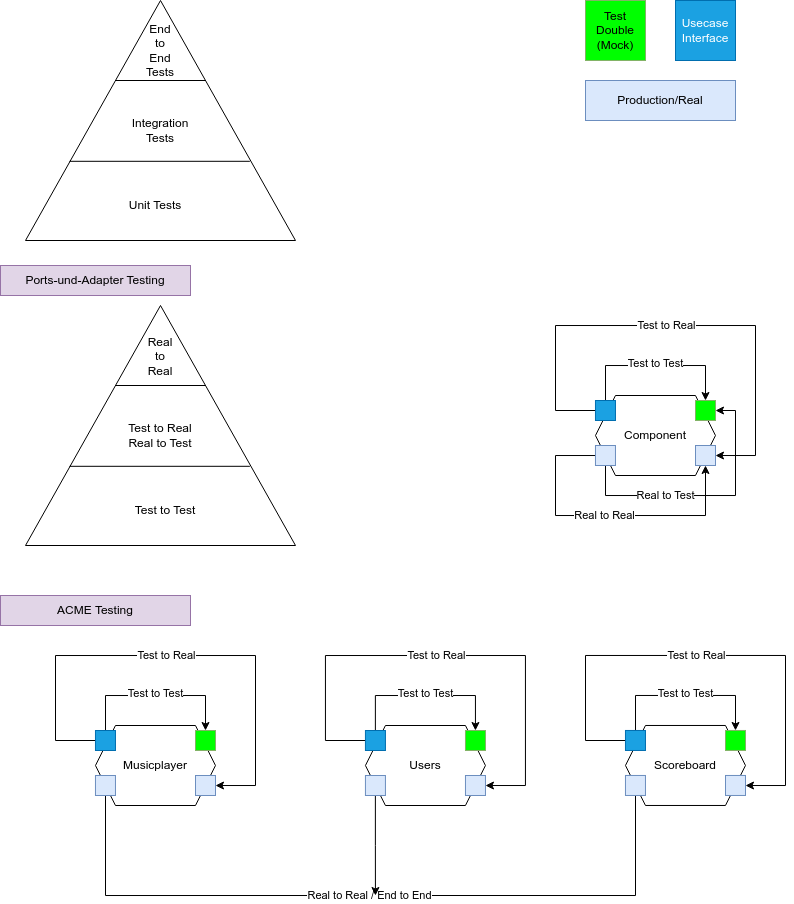

The diagram above was exported from draw.io. Its source (the exported page's mxGraphModel, read from the mxfile embedded in the PNG):
<mxGraphModel dx="720" dy="623" grid="1" gridSize="10" guides="1" tooltips="1" connect="1" arrows="1" fold="1" page="1" pageScale="1" pageWidth="827" pageHeight="1169" background="#ffffff" math="0" shadow="0">
  <root>
    <mxCell id="0" />
    <mxCell id="1" parent="0" />
    <mxCell id="2" value="Component" style="shape=hexagon;perimeter=hexagonPerimeter2;whiteSpace=wrap;html=1;fixedSize=1;" parent="1" vertex="1">
      <mxGeometry x="609.97" y="410" width="120" height="80" as="geometry" />
    </mxCell>
    <mxCell id="5" value="Test Double (Mock)" style="whiteSpace=wrap;html=1;aspect=fixed;fillColor=#00FF00;strokeColor=#82b366;" parent="1" vertex="1">
      <mxGeometry x="600" y="15" width="60" height="60" as="geometry" />
    </mxCell>
    <mxCell id="6" value="Usecase&lt;br&gt;Interface" style="whiteSpace=wrap;html=1;aspect=fixed;fillColor=#1ba1e2;strokeColor=#006EAF;fontColor=#ffffff;" parent="1" vertex="1">
      <mxGeometry x="690" y="15" width="60" height="60" as="geometry" />
    </mxCell>
    <mxCell id="7" value="" style="whiteSpace=wrap;html=1;aspect=fixed;fillColor=#00FF00;strokeColor=#82b366;" parent="1" vertex="1">
      <mxGeometry x="710" y="415" width="20" height="20" as="geometry" />
    </mxCell>
    <mxCell id="21" style="edgeStyle=orthogonalEdgeStyle;rounded=0;orthogonalLoop=1;jettySize=auto;html=1;" parent="1" source="8" target="7" edge="1">
      <mxGeometry relative="1" as="geometry">
        <mxPoint x="619.9555172413793" y="425" as="sourcePoint" />
        <mxPoint x="720" y="425" as="targetPoint" />
        <Array as="points">
          <mxPoint x="620" y="380" />
          <mxPoint x="720" y="380" />
        </Array>
      </mxGeometry>
    </mxCell>
    <mxCell id="22" value="Test to Test" style="edgeLabel;html=1;align=center;verticalAlign=middle;resizable=0;points=[];" parent="21" vertex="1" connectable="0">
      <mxGeometry x="-0.1048" y="2" relative="1" as="geometry">
        <mxPoint x="9" as="offset" />
      </mxGeometry>
    </mxCell>
    <mxCell id="23" style="edgeStyle=orthogonalEdgeStyle;rounded=0;orthogonalLoop=1;jettySize=auto;html=1;" parent="1" source="8" target="12" edge="1">
      <mxGeometry relative="1" as="geometry">
        <Array as="points">
          <mxPoint x="570" y="425" />
          <mxPoint x="570" y="340" />
          <mxPoint x="770" y="340" />
        </Array>
      </mxGeometry>
    </mxCell>
    <mxCell id="24" value="Test to Real" style="edgeLabel;html=1;align=center;verticalAlign=middle;resizable=0;points=[];" parent="23" vertex="1" connectable="0">
      <mxGeometry x="0.1421" y="-3" relative="1" as="geometry">
        <mxPoint x="-47" y="-3" as="offset" />
      </mxGeometry>
    </mxCell>
    <mxCell id="8" value="" style="whiteSpace=wrap;html=1;aspect=fixed;fillColor=#1ba1e2;strokeColor=#006EAF;fontColor=#ffffff;" parent="1" vertex="1">
      <mxGeometry x="609.97" y="415" width="20" height="20" as="geometry" />
    </mxCell>
    <mxCell id="9" value="Production/Real" style="rounded=0;whiteSpace=wrap;html=1;fillColor=#dae8fc;strokeColor=#6c8ebf;" parent="1" vertex="1">
      <mxGeometry x="600" y="95" width="150" height="40" as="geometry" />
    </mxCell>
    <mxCell id="25" style="edgeStyle=orthogonalEdgeStyle;rounded=0;orthogonalLoop=1;jettySize=auto;html=1;" parent="1" source="10" target="7" edge="1">
      <mxGeometry relative="1" as="geometry">
        <Array as="points">
          <mxPoint x="620" y="510" />
          <mxPoint x="750" y="510" />
          <mxPoint x="750" y="425" />
        </Array>
      </mxGeometry>
    </mxCell>
    <mxCell id="26" value="Real to Test" style="edgeLabel;html=1;align=center;verticalAlign=middle;resizable=0;points=[];" parent="25" vertex="1" connectable="0">
      <mxGeometry x="-0.2606" y="1" relative="1" as="geometry">
        <mxPoint x="-8" y="1" as="offset" />
      </mxGeometry>
    </mxCell>
    <mxCell id="27" style="edgeStyle=orthogonalEdgeStyle;rounded=0;orthogonalLoop=1;jettySize=auto;html=1;entryX=0.5;entryY=1;entryDx=0;entryDy=0;" parent="1" source="10" target="12" edge="1">
      <mxGeometry relative="1" as="geometry">
        <Array as="points">
          <mxPoint x="570" y="470" />
          <mxPoint x="570" y="530" />
          <mxPoint x="720" y="530" />
        </Array>
      </mxGeometry>
    </mxCell>
    <mxCell id="28" value="Real to Real" style="edgeLabel;html=1;align=center;verticalAlign=middle;resizable=0;points=[];" parent="27" vertex="1" connectable="0">
      <mxGeometry x="-0.005" relative="1" as="geometry">
        <mxPoint as="offset" />
      </mxGeometry>
    </mxCell>
    <mxCell id="10" value="" style="rounded=0;whiteSpace=wrap;html=1;fillColor=#dae8fc;strokeColor=#6c8ebf;" parent="1" vertex="1">
      <mxGeometry x="609.97" y="460" width="20" height="20" as="geometry" />
    </mxCell>
    <mxCell id="12" value="" style="rounded=0;whiteSpace=wrap;html=1;fillColor=#dae8fc;strokeColor=#6c8ebf;" parent="1" vertex="1">
      <mxGeometry x="710" y="460" width="20" height="20" as="geometry" />
    </mxCell>
    <mxCell id="29" value="" style="triangle;whiteSpace=wrap;html=1;rotation=-90;" parent="1" vertex="1">
      <mxGeometry x="55" width="240" height="270" as="geometry" />
    </mxCell>
    <mxCell id="30" value="" style="endArrow=none;html=1;rounded=0;" parent="1" edge="1">
      <mxGeometry width="50" height="50" relative="1" as="geometry">
        <mxPoint x="220" y="95" as="sourcePoint" />
        <mxPoint x="130" y="95" as="targetPoint" />
      </mxGeometry>
    </mxCell>
    <mxCell id="31" value="" style="endArrow=none;html=1;rounded=0;exitX=0.33;exitY=0.831;exitDx=0;exitDy=0;exitPerimeter=0;entryX=0.33;entryY=0.163;entryDx=0;entryDy=0;entryPerimeter=0;" parent="1" source="29" target="29" edge="1">
      <mxGeometry width="50" height="50" relative="1" as="geometry">
        <mxPoint x="172" y="175" as="sourcePoint" />
        <mxPoint x="90" y="176" as="targetPoint" />
      </mxGeometry>
    </mxCell>
    <mxCell id="32" value="Unit Tests" style="text;html=1;strokeColor=none;fillColor=none;align=center;verticalAlign=middle;whiteSpace=wrap;rounded=0;" parent="1" vertex="1">
      <mxGeometry x="140" y="205" width="60" height="30" as="geometry" />
    </mxCell>
    <mxCell id="33" value="Integration Tests" style="text;html=1;strokeColor=none;fillColor=none;align=center;verticalAlign=middle;whiteSpace=wrap;rounded=0;" parent="1" vertex="1">
      <mxGeometry x="145" y="130" width="60" height="30" as="geometry" />
    </mxCell>
    <mxCell id="34" value="End&lt;br&gt;to&lt;br&gt;End&lt;br&gt;Tests" style="text;html=1;strokeColor=none;fillColor=none;align=center;verticalAlign=middle;whiteSpace=wrap;rounded=0;" parent="1" vertex="1">
      <mxGeometry x="145" y="50" width="60" height="30" as="geometry" />
    </mxCell>
    <mxCell id="35" value="" style="triangle;whiteSpace=wrap;html=1;rotation=-90;" parent="1" vertex="1">
      <mxGeometry x="55" y="305" width="240" height="270" as="geometry" />
    </mxCell>
    <mxCell id="36" value="" style="endArrow=none;html=1;rounded=0;" parent="1" edge="1">
      <mxGeometry width="50" height="50" relative="1" as="geometry">
        <mxPoint x="220" y="400" as="sourcePoint" />
        <mxPoint x="130" y="400" as="targetPoint" />
      </mxGeometry>
    </mxCell>
    <mxCell id="37" value="" style="endArrow=none;html=1;rounded=0;exitX=0.33;exitY=0.831;exitDx=0;exitDy=0;exitPerimeter=0;entryX=0.33;entryY=0.163;entryDx=0;entryDy=0;entryPerimeter=0;" parent="1" source="35" target="35" edge="1">
      <mxGeometry width="50" height="50" relative="1" as="geometry">
        <mxPoint x="172" y="480" as="sourcePoint" />
        <mxPoint x="90" y="481" as="targetPoint" />
      </mxGeometry>
    </mxCell>
    <mxCell id="38" value="Test to Test" style="text;html=1;strokeColor=none;fillColor=none;align=center;verticalAlign=middle;whiteSpace=wrap;rounded=0;" parent="1" vertex="1">
      <mxGeometry x="80" y="510" width="200" height="30" as="geometry" />
    </mxCell>
    <mxCell id="39" value="Test to Real&lt;br&gt;Real to Test" style="text;html=1;strokeColor=none;fillColor=none;align=center;verticalAlign=middle;whiteSpace=wrap;rounded=0;" parent="1" vertex="1">
      <mxGeometry x="110" y="435" width="130" height="30" as="geometry" />
    </mxCell>
    <mxCell id="40" value="Real&lt;br&gt;to&lt;br&gt;Real" style="text;html=1;strokeColor=none;fillColor=none;align=center;verticalAlign=middle;whiteSpace=wrap;rounded=0;" parent="1" vertex="1">
      <mxGeometry x="145" y="348" width="60" height="45" as="geometry" />
    </mxCell>
    <mxCell id="41" value="Musicplayer" style="shape=hexagon;perimeter=hexagonPerimeter2;whiteSpace=wrap;html=1;fixedSize=1;" parent="1" vertex="1">
      <mxGeometry x="109.97000000000003" y="740" width="120" height="80" as="geometry" />
    </mxCell>
    <mxCell id="42" value="" style="whiteSpace=wrap;html=1;aspect=fixed;fillColor=#00FF00;strokeColor=#82b366;" parent="1" vertex="1">
      <mxGeometry x="210" y="745" width="20" height="20" as="geometry" />
    </mxCell>
    <mxCell id="43" style="edgeStyle=orthogonalEdgeStyle;rounded=0;orthogonalLoop=1;jettySize=auto;html=1;" parent="1" source="47" target="42" edge="1">
      <mxGeometry relative="1" as="geometry">
        <mxPoint x="119.95551724137931" y="755" as="sourcePoint" />
        <mxPoint x="220" y="755" as="targetPoint" />
        <Array as="points">
          <mxPoint x="120" y="710" />
          <mxPoint x="220" y="710" />
        </Array>
      </mxGeometry>
    </mxCell>
    <mxCell id="44" value="Test to Test" style="edgeLabel;html=1;align=center;verticalAlign=middle;resizable=0;points=[];" parent="43" vertex="1" connectable="0">
      <mxGeometry x="-0.1048" y="2" relative="1" as="geometry">
        <mxPoint x="9" as="offset" />
      </mxGeometry>
    </mxCell>
    <mxCell id="45" style="edgeStyle=orthogonalEdgeStyle;rounded=0;orthogonalLoop=1;jettySize=auto;html=1;" parent="1" source="47" target="53" edge="1">
      <mxGeometry relative="1" as="geometry">
        <Array as="points">
          <mxPoint x="70" y="755" />
          <mxPoint x="70" y="670" />
          <mxPoint x="270" y="670" />
        </Array>
      </mxGeometry>
    </mxCell>
    <mxCell id="46" value="Test to Real" style="edgeLabel;html=1;align=center;verticalAlign=middle;resizable=0;points=[];" parent="45" vertex="1" connectable="0">
      <mxGeometry x="0.1421" y="-3" relative="1" as="geometry">
        <mxPoint x="-47" y="-3" as="offset" />
      </mxGeometry>
    </mxCell>
    <mxCell id="47" value="" style="whiteSpace=wrap;html=1;aspect=fixed;fillColor=#1ba1e2;strokeColor=#006EAF;fontColor=#ffffff;" parent="1" vertex="1">
      <mxGeometry x="109.97000000000003" y="745" width="20" height="20" as="geometry" />
    </mxCell>
    <mxCell id="50" style="edgeStyle=orthogonalEdgeStyle;rounded=0;orthogonalLoop=1;jettySize=auto;html=1;endArrow=none;endFill=0;" parent="1" source="52" target="76" edge="1">
      <mxGeometry relative="1" as="geometry">
        <Array as="points">
          <mxPoint x="120" y="910" />
          <mxPoint x="650" y="910" />
        </Array>
      </mxGeometry>
    </mxCell>
    <mxCell id="51" value="Real to Real / End to End" style="edgeLabel;html=1;align=center;verticalAlign=middle;resizable=0;points=[];" parent="50" vertex="1" connectable="0">
      <mxGeometry x="-0.005" relative="1" as="geometry">
        <mxPoint as="offset" />
      </mxGeometry>
    </mxCell>
    <mxCell id="52" value="" style="rounded=0;whiteSpace=wrap;html=1;fillColor=#dae8fc;strokeColor=#6c8ebf;" parent="1" vertex="1">
      <mxGeometry x="109.97000000000003" y="790" width="20" height="20" as="geometry" />
    </mxCell>
    <mxCell id="53" value="" style="rounded=0;whiteSpace=wrap;html=1;fillColor=#dae8fc;strokeColor=#6c8ebf;" parent="1" vertex="1">
      <mxGeometry x="210" y="790" width="20" height="20" as="geometry" />
    </mxCell>
    <mxCell id="54" value="Ports-und-Adapter Testing" style="text;html=1;strokeColor=#9673a6;fillColor=#e1d5e7;align=center;verticalAlign=middle;whiteSpace=wrap;rounded=0;" parent="1" vertex="1">
      <mxGeometry x="15" y="280" width="190" height="30" as="geometry" />
    </mxCell>
    <mxCell id="55" value="ACME Testing" style="text;html=1;strokeColor=#9673a6;fillColor=#e1d5e7;align=center;verticalAlign=middle;whiteSpace=wrap;rounded=0;" parent="1" vertex="1">
      <mxGeometry x="15" y="610" width="190" height="30" as="geometry" />
    </mxCell>
    <mxCell id="56" value="Users" style="shape=hexagon;perimeter=hexagonPerimeter2;whiteSpace=wrap;html=1;fixedSize=1;" parent="1" vertex="1">
      <mxGeometry x="379.94000000000005" y="740" width="120" height="80" as="geometry" />
    </mxCell>
    <mxCell id="57" value="" style="whiteSpace=wrap;html=1;aspect=fixed;fillColor=#00FF00;strokeColor=#82b366;" parent="1" vertex="1">
      <mxGeometry x="479.97" y="745" width="20" height="20" as="geometry" />
    </mxCell>
    <mxCell id="58" style="edgeStyle=orthogonalEdgeStyle;rounded=0;orthogonalLoop=1;jettySize=auto;html=1;" parent="1" source="62" target="57" edge="1">
      <mxGeometry relative="1" as="geometry">
        <mxPoint x="389.92551724137934" y="755" as="sourcePoint" />
        <mxPoint x="489.97" y="755" as="targetPoint" />
        <Array as="points">
          <mxPoint x="389.97" y="710" />
          <mxPoint x="489.97" y="710" />
        </Array>
      </mxGeometry>
    </mxCell>
    <mxCell id="59" value="Test to Test" style="edgeLabel;html=1;align=center;verticalAlign=middle;resizable=0;points=[];" parent="58" vertex="1" connectable="0">
      <mxGeometry x="-0.1048" y="2" relative="1" as="geometry">
        <mxPoint x="9" as="offset" />
      </mxGeometry>
    </mxCell>
    <mxCell id="60" style="edgeStyle=orthogonalEdgeStyle;rounded=0;orthogonalLoop=1;jettySize=auto;html=1;" parent="1" source="62" target="66" edge="1">
      <mxGeometry relative="1" as="geometry">
        <Array as="points">
          <mxPoint x="339.97" y="755" />
          <mxPoint x="339.97" y="670" />
          <mxPoint x="539.97" y="670" />
        </Array>
      </mxGeometry>
    </mxCell>
    <mxCell id="61" value="Test to Real" style="edgeLabel;html=1;align=center;verticalAlign=middle;resizable=0;points=[];" parent="60" vertex="1" connectable="0">
      <mxGeometry x="0.1421" y="-3" relative="1" as="geometry">
        <mxPoint x="-47" y="-3" as="offset" />
      </mxGeometry>
    </mxCell>
    <mxCell id="62" value="" style="whiteSpace=wrap;html=1;aspect=fixed;fillColor=#1ba1e2;strokeColor=#006EAF;fontColor=#ffffff;" parent="1" vertex="1">
      <mxGeometry x="379.94000000000005" y="745" width="20" height="20" as="geometry" />
    </mxCell>
    <mxCell id="79" style="edgeStyle=orthogonalEdgeStyle;rounded=0;orthogonalLoop=1;jettySize=auto;html=1;" edge="1" parent="1" source="65">
      <mxGeometry relative="1" as="geometry">
        <mxPoint x="389.94000000000005" y="910" as="targetPoint" />
      </mxGeometry>
    </mxCell>
    <mxCell id="65" value="" style="rounded=0;whiteSpace=wrap;html=1;fillColor=#dae8fc;strokeColor=#6c8ebf;" parent="1" vertex="1">
      <mxGeometry x="379.94000000000005" y="790" width="20" height="20" as="geometry" />
    </mxCell>
    <mxCell id="66" value="" style="rounded=0;whiteSpace=wrap;html=1;fillColor=#dae8fc;strokeColor=#6c8ebf;" parent="1" vertex="1">
      <mxGeometry x="479.97" y="790" width="20" height="20" as="geometry" />
    </mxCell>
    <mxCell id="67" value="Scoreboard" style="shape=hexagon;perimeter=hexagonPerimeter2;whiteSpace=wrap;html=1;fixedSize=1;" parent="1" vertex="1">
      <mxGeometry x="639.97" y="739.97" width="120" height="80" as="geometry" />
    </mxCell>
    <mxCell id="68" value="" style="whiteSpace=wrap;html=1;aspect=fixed;fillColor=#00FF00;strokeColor=#82b366;" parent="1" vertex="1">
      <mxGeometry x="740" y="744.97" width="20" height="20" as="geometry" />
    </mxCell>
    <mxCell id="69" style="edgeStyle=orthogonalEdgeStyle;rounded=0;orthogonalLoop=1;jettySize=auto;html=1;" parent="1" source="73" target="68" edge="1">
      <mxGeometry relative="1" as="geometry">
        <mxPoint x="649.9555172413793" y="754.97" as="sourcePoint" />
        <mxPoint x="750" y="754.97" as="targetPoint" />
        <Array as="points">
          <mxPoint x="650" y="709.97" />
          <mxPoint x="750" y="709.97" />
        </Array>
      </mxGeometry>
    </mxCell>
    <mxCell id="70" value="Test to Test" style="edgeLabel;html=1;align=center;verticalAlign=middle;resizable=0;points=[];" parent="69" vertex="1" connectable="0">
      <mxGeometry x="-0.1048" y="2" relative="1" as="geometry">
        <mxPoint x="9" as="offset" />
      </mxGeometry>
    </mxCell>
    <mxCell id="71" style="edgeStyle=orthogonalEdgeStyle;rounded=0;orthogonalLoop=1;jettySize=auto;html=1;" parent="1" source="73" target="77" edge="1">
      <mxGeometry relative="1" as="geometry">
        <Array as="points">
          <mxPoint x="600" y="754.97" />
          <mxPoint x="600" y="669.97" />
          <mxPoint x="800" y="669.97" />
        </Array>
      </mxGeometry>
    </mxCell>
    <mxCell id="72" value="Test to Real" style="edgeLabel;html=1;align=center;verticalAlign=middle;resizable=0;points=[];" parent="71" vertex="1" connectable="0">
      <mxGeometry x="0.1421" y="-3" relative="1" as="geometry">
        <mxPoint x="-47" y="-3" as="offset" />
      </mxGeometry>
    </mxCell>
    <mxCell id="73" value="" style="whiteSpace=wrap;html=1;aspect=fixed;fillColor=#1ba1e2;strokeColor=#006EAF;fontColor=#ffffff;" parent="1" vertex="1">
      <mxGeometry x="639.97" y="744.97" width="20" height="20" as="geometry" />
    </mxCell>
    <mxCell id="76" value="" style="rounded=0;whiteSpace=wrap;html=1;fillColor=#dae8fc;strokeColor=#6c8ebf;" parent="1" vertex="1">
      <mxGeometry x="639.97" y="789.97" width="20" height="20" as="geometry" />
    </mxCell>
    <mxCell id="77" value="" style="rounded=0;whiteSpace=wrap;html=1;fillColor=#dae8fc;strokeColor=#6c8ebf;" parent="1" vertex="1">
      <mxGeometry x="740" y="789.97" width="20" height="20" as="geometry" />
    </mxCell>
  </root>
</mxGraphModel>